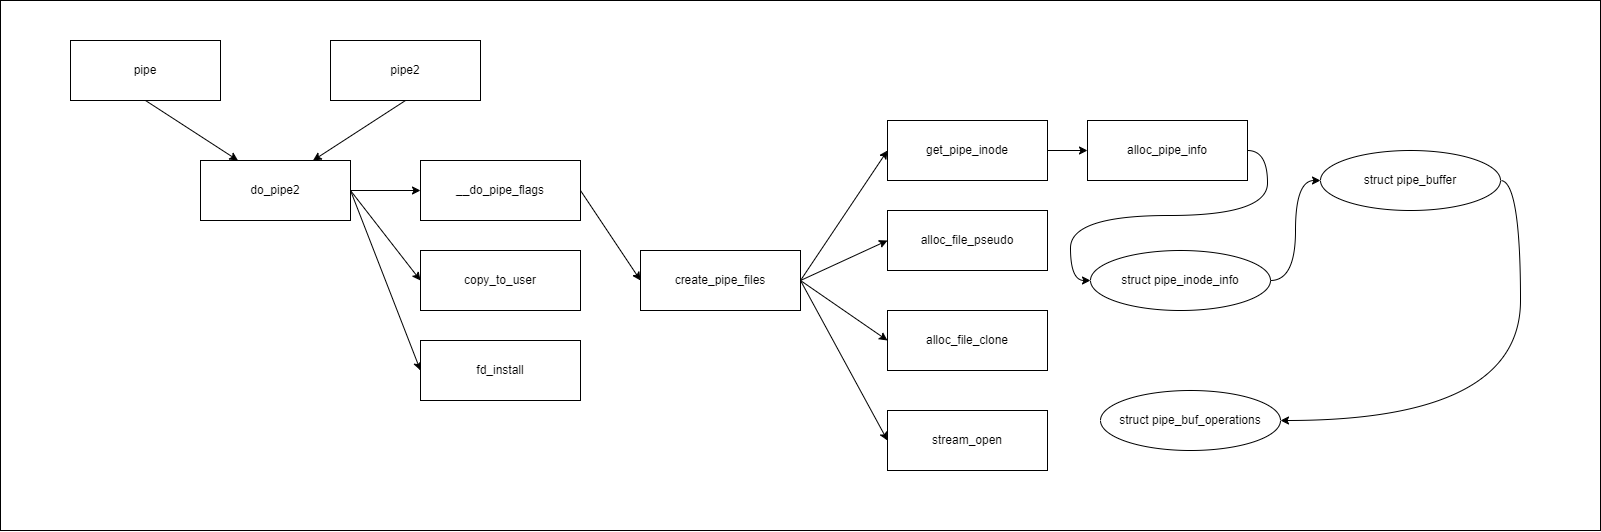

The diagram above was exported from draw.io. Its source (the exported page's mxGraphModel, read from the mxfile embedded in the PNG):
<mxGraphModel dx="1843" dy="796" grid="1" gridSize="10" guides="1" tooltips="1" connect="1" arrows="1" fold="1" page="1" pageScale="1" pageWidth="827" pageHeight="1169" math="0" shadow="0">
  <root>
    <mxCell id="0" />
    <mxCell id="1" parent="0" />
    <mxCell id="0kEAzed9wQ1QcRGFBUPj-1" value="" style="rounded=0;whiteSpace=wrap;html=1;" vertex="1" parent="1">
      <mxGeometry x="110" y="20" width="1600" height="530" as="geometry" />
    </mxCell>
    <mxCell id="9WYXpxXAmWMFiALXQDpM-28" style="rounded=0;orthogonalLoop=1;jettySize=auto;html=1;exitX=0.5;exitY=1;exitDx=0;exitDy=0;entryX=0.75;entryY=0;entryDx=0;entryDy=0;" parent="1" source="9WYXpxXAmWMFiALXQDpM-1" target="9WYXpxXAmWMFiALXQDpM-3" edge="1">
      <mxGeometry relative="1" as="geometry" />
    </mxCell>
    <mxCell id="9WYXpxXAmWMFiALXQDpM-1" value="pipe2" style="rounded=0;whiteSpace=wrap;html=1;" parent="1" vertex="1">
      <mxGeometry x="440" y="60" width="150" height="60" as="geometry" />
    </mxCell>
    <mxCell id="9WYXpxXAmWMFiALXQDpM-27" style="rounded=0;orthogonalLoop=1;jettySize=auto;html=1;exitX=0.5;exitY=1;exitDx=0;exitDy=0;entryX=0.25;entryY=0;entryDx=0;entryDy=0;" parent="1" source="9WYXpxXAmWMFiALXQDpM-2" target="9WYXpxXAmWMFiALXQDpM-3" edge="1">
      <mxGeometry relative="1" as="geometry" />
    </mxCell>
    <mxCell id="9WYXpxXAmWMFiALXQDpM-2" value="pipe" style="rounded=0;whiteSpace=wrap;html=1;" parent="1" vertex="1">
      <mxGeometry x="180" y="60" width="150" height="60" as="geometry" />
    </mxCell>
    <mxCell id="9WYXpxXAmWMFiALXQDpM-46" style="edgeStyle=orthogonalEdgeStyle;rounded=0;orthogonalLoop=1;jettySize=auto;html=1;exitX=1;exitY=0.5;exitDx=0;exitDy=0;" parent="1" source="9WYXpxXAmWMFiALXQDpM-3" target="9WYXpxXAmWMFiALXQDpM-6" edge="1">
      <mxGeometry relative="1" as="geometry" />
    </mxCell>
    <mxCell id="9WYXpxXAmWMFiALXQDpM-48" style="rounded=0;orthogonalLoop=1;jettySize=auto;html=1;exitX=1;exitY=0.5;exitDx=0;exitDy=0;entryX=0;entryY=0.5;entryDx=0;entryDy=0;" parent="1" source="9WYXpxXAmWMFiALXQDpM-3" target="9WYXpxXAmWMFiALXQDpM-47" edge="1">
      <mxGeometry relative="1" as="geometry" />
    </mxCell>
    <mxCell id="9WYXpxXAmWMFiALXQDpM-50" style="rounded=0;orthogonalLoop=1;jettySize=auto;html=1;exitX=1;exitY=0.5;exitDx=0;exitDy=0;entryX=0;entryY=0.5;entryDx=0;entryDy=0;" parent="1" source="9WYXpxXAmWMFiALXQDpM-3" target="9WYXpxXAmWMFiALXQDpM-49" edge="1">
      <mxGeometry relative="1" as="geometry" />
    </mxCell>
    <mxCell id="9WYXpxXAmWMFiALXQDpM-3" value="do_pipe2" style="rounded=0;whiteSpace=wrap;html=1;" parent="1" vertex="1">
      <mxGeometry x="310" y="180" width="150" height="60" as="geometry" />
    </mxCell>
    <mxCell id="9WYXpxXAmWMFiALXQDpM-30" style="rounded=0;orthogonalLoop=1;jettySize=auto;html=1;exitX=1;exitY=0.5;exitDx=0;exitDy=0;entryX=0;entryY=0.5;entryDx=0;entryDy=0;" parent="1" source="9WYXpxXAmWMFiALXQDpM-6" target="9WYXpxXAmWMFiALXQDpM-13" edge="1">
      <mxGeometry relative="1" as="geometry" />
    </mxCell>
    <mxCell id="9WYXpxXAmWMFiALXQDpM-6" value="__do_pipe_flags" style="rounded=0;whiteSpace=wrap;html=1;" parent="1" vertex="1">
      <mxGeometry x="530" y="180" width="160" height="60" as="geometry" />
    </mxCell>
    <mxCell id="9WYXpxXAmWMFiALXQDpM-31" style="rounded=0;orthogonalLoop=1;jettySize=auto;html=1;exitX=1;exitY=0.5;exitDx=0;exitDy=0;entryX=0;entryY=0.5;entryDx=0;entryDy=0;" parent="1" source="9WYXpxXAmWMFiALXQDpM-13" target="9WYXpxXAmWMFiALXQDpM-16" edge="1">
      <mxGeometry relative="1" as="geometry" />
    </mxCell>
    <mxCell id="9WYXpxXAmWMFiALXQDpM-41" style="rounded=0;orthogonalLoop=1;jettySize=auto;html=1;exitX=1;exitY=0.5;exitDx=0;exitDy=0;entryX=0;entryY=0.5;entryDx=0;entryDy=0;" parent="1" source="9WYXpxXAmWMFiALXQDpM-13" target="9WYXpxXAmWMFiALXQDpM-40" edge="1">
      <mxGeometry relative="1" as="geometry" />
    </mxCell>
    <mxCell id="9WYXpxXAmWMFiALXQDpM-42" style="rounded=0;orthogonalLoop=1;jettySize=auto;html=1;exitX=1;exitY=0.5;exitDx=0;exitDy=0;entryX=0;entryY=0.5;entryDx=0;entryDy=0;" parent="1" source="9WYXpxXAmWMFiALXQDpM-13" target="9WYXpxXAmWMFiALXQDpM-38" edge="1">
      <mxGeometry relative="1" as="geometry" />
    </mxCell>
    <mxCell id="9WYXpxXAmWMFiALXQDpM-45" style="rounded=0;orthogonalLoop=1;jettySize=auto;html=1;exitX=1;exitY=0.5;exitDx=0;exitDy=0;entryX=0;entryY=0.5;entryDx=0;entryDy=0;" parent="1" source="9WYXpxXAmWMFiALXQDpM-13" target="9WYXpxXAmWMFiALXQDpM-44" edge="1">
      <mxGeometry relative="1" as="geometry" />
    </mxCell>
    <mxCell id="9WYXpxXAmWMFiALXQDpM-13" value="create_pipe_files" style="rounded=0;whiteSpace=wrap;html=1;" parent="1" vertex="1">
      <mxGeometry x="750" y="270" width="160" height="60" as="geometry" />
    </mxCell>
    <mxCell id="9WYXpxXAmWMFiALXQDpM-43" style="edgeStyle=orthogonalEdgeStyle;rounded=0;orthogonalLoop=1;jettySize=auto;html=1;exitX=1;exitY=0.5;exitDx=0;exitDy=0;entryX=0;entryY=0.5;entryDx=0;entryDy=0;" parent="1" source="9WYXpxXAmWMFiALXQDpM-16" target="9WYXpxXAmWMFiALXQDpM-23" edge="1">
      <mxGeometry relative="1" as="geometry" />
    </mxCell>
    <mxCell id="9WYXpxXAmWMFiALXQDpM-16" value="get_pipe_inode" style="rounded=0;whiteSpace=wrap;html=1;" parent="1" vertex="1">
      <mxGeometry x="997" y="140" width="160" height="60" as="geometry" />
    </mxCell>
    <mxCell id="9WYXpxXAmWMFiALXQDpM-34" style="edgeStyle=orthogonalEdgeStyle;rounded=0;orthogonalLoop=1;jettySize=auto;html=1;exitX=1;exitY=0.5;exitDx=0;exitDy=0;entryX=0;entryY=0.5;entryDx=0;entryDy=0;curved=1;" parent="1" source="9WYXpxXAmWMFiALXQDpM-23" target="9WYXpxXAmWMFiALXQDpM-33" edge="1">
      <mxGeometry relative="1" as="geometry" />
    </mxCell>
    <mxCell id="9WYXpxXAmWMFiALXQDpM-23" value="alloc_pipe_info" style="rounded=0;whiteSpace=wrap;html=1;" parent="1" vertex="1">
      <mxGeometry x="1197" y="140" width="160" height="60" as="geometry" />
    </mxCell>
    <mxCell id="9WYXpxXAmWMFiALXQDpM-37" style="edgeStyle=orthogonalEdgeStyle;rounded=0;orthogonalLoop=1;jettySize=auto;html=1;exitX=1;exitY=0.5;exitDx=0;exitDy=0;entryX=0;entryY=0.5;entryDx=0;entryDy=0;curved=1;" parent="1" source="9WYXpxXAmWMFiALXQDpM-33" target="9WYXpxXAmWMFiALXQDpM-36" edge="1">
      <mxGeometry relative="1" as="geometry" />
    </mxCell>
    <mxCell id="9WYXpxXAmWMFiALXQDpM-33" value="struct pipe_inode_info" style="ellipse;whiteSpace=wrap;html=1;" parent="1" vertex="1">
      <mxGeometry x="1200" y="270" width="180" height="60" as="geometry" />
    </mxCell>
    <mxCell id="9WYXpxXAmWMFiALXQDpM-52" style="edgeStyle=orthogonalEdgeStyle;rounded=0;orthogonalLoop=1;jettySize=auto;html=1;exitX=1;exitY=0.5;exitDx=0;exitDy=0;entryX=1;entryY=0.5;entryDx=0;entryDy=0;curved=1;" parent="1" source="9WYXpxXAmWMFiALXQDpM-36" target="9WYXpxXAmWMFiALXQDpM-51" edge="1">
      <mxGeometry relative="1" as="geometry" />
    </mxCell>
    <mxCell id="9WYXpxXAmWMFiALXQDpM-36" value="struct pipe_buffer" style="ellipse;whiteSpace=wrap;html=1;" parent="1" vertex="1">
      <mxGeometry x="1430" y="170" width="180" height="60" as="geometry" />
    </mxCell>
    <mxCell id="9WYXpxXAmWMFiALXQDpM-38" value="alloc_file_pseudo" style="rounded=0;whiteSpace=wrap;html=1;" parent="1" vertex="1">
      <mxGeometry x="997" y="230" width="160" height="60" as="geometry" />
    </mxCell>
    <mxCell id="9WYXpxXAmWMFiALXQDpM-40" value="alloc_file_clone" style="rounded=0;whiteSpace=wrap;html=1;" parent="1" vertex="1">
      <mxGeometry x="997" y="330" width="160" height="60" as="geometry" />
    </mxCell>
    <mxCell id="9WYXpxXAmWMFiALXQDpM-44" value="stream_open" style="rounded=0;whiteSpace=wrap;html=1;" parent="1" vertex="1">
      <mxGeometry x="997" y="430" width="160" height="60" as="geometry" />
    </mxCell>
    <mxCell id="9WYXpxXAmWMFiALXQDpM-47" value="copy_to_user" style="rounded=0;whiteSpace=wrap;html=1;" parent="1" vertex="1">
      <mxGeometry x="530" y="270" width="160" height="60" as="geometry" />
    </mxCell>
    <mxCell id="9WYXpxXAmWMFiALXQDpM-49" value="fd_install" style="rounded=0;whiteSpace=wrap;html=1;" parent="1" vertex="1">
      <mxGeometry x="530" y="360" width="160" height="60" as="geometry" />
    </mxCell>
    <mxCell id="9WYXpxXAmWMFiALXQDpM-51" value="struct pipe_buf_operations" style="ellipse;whiteSpace=wrap;html=1;" parent="1" vertex="1">
      <mxGeometry x="1210" y="410" width="180" height="60" as="geometry" />
    </mxCell>
  </root>
</mxGraphModel>